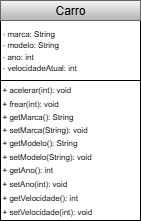

The diagram above was exported from draw.io. Its source (the exported page's mxGraphModel, read from the mxfile embedded in the PNG):
<mxGraphModel dx="406" dy="221" grid="1" gridSize="10" guides="1" tooltips="1" connect="1" arrows="1" fold="1" page="1" pageScale="1" pageWidth="827" pageHeight="1169" math="0" shadow="0">
  <root>
    <mxCell id="0" />
    <mxCell id="1" parent="0" />
    <mxCell id="kSRHzWcBxYUcjmSr1XSx-3" value="&lt;div style=&quot;line-height: 140%;&quot;&gt;- marca: String&lt;div&gt;- modelo: String&lt;/div&gt;&lt;div&gt;- ano: int&lt;/div&gt;&lt;div&gt;- velocidadeAtual: int&lt;/div&gt;&lt;/div&gt;" style="rounded=0;whiteSpace=wrap;html=1;align=left;fontSize=8;" parent="1" vertex="1">
      <mxGeometry x="270" y="90" width="140" height="60" as="geometry" />
    </mxCell>
    <mxCell id="kSRHzWcBxYUcjmSr1XSx-4" value="&lt;div style=&quot;line-height: 110%;&quot;&gt;&lt;font style=&quot;font-size: 8px; line-height: 110%;&quot;&gt;+ acelerar(int): void&lt;/font&gt;&lt;/div&gt;&lt;div style=&quot;line-height: 110%;&quot;&gt;&lt;font style=&quot;font-size: 8px; line-height: 110%;&quot;&gt;+ frear(int): void&lt;/font&gt;&lt;/div&gt;&lt;div style=&quot;line-height: 110%;&quot;&gt;&lt;font style=&quot;font-size: 8px; line-height: 110%;&quot;&gt;+ getMarca(): String&lt;/font&gt;&lt;div&gt;&lt;font style=&quot;font-size: 8px; line-height: 110%;&quot;&gt;+ setMarca(String): void&lt;/font&gt;&lt;/div&gt;&lt;div&gt;&lt;font style=&quot;font-size: 8px; line-height: 110%;&quot;&gt;+ getModelo(): String&lt;/font&gt;&lt;/div&gt;&lt;div&gt;&lt;font style=&quot;font-size: 8px; line-height: 110%;&quot;&gt;+ setModelo(String): void&lt;/font&gt;&lt;/div&gt;&lt;div&gt;&lt;font style=&quot;font-size: 8px; line-height: 140%;&quot;&gt;+ getAno():&amp;nbsp;&lt;/font&gt;&lt;span style=&quot;font-size: 8px; background-color: transparent; color: light-dark(rgb(0, 0, 0), rgb(255, 255, 255));&quot;&gt;int&lt;/span&gt;&lt;/div&gt;&lt;div&gt;&lt;span style=&quot;background-color: transparent; color: light-dark(rgb(0, 0, 0), rgb(255, 255, 255)); font-size: 8px;&quot;&gt;+ setAno(int): void&lt;/span&gt;&lt;/div&gt;&lt;div&gt;&lt;span style=&quot;font-size: 8px; background-color: transparent; color: light-dark(rgb(0, 0, 0), rgb(255, 255, 255));&quot;&gt;+ getVelocidade(): int&lt;/span&gt;&lt;/div&gt;&lt;div&gt;&lt;span style=&quot;font-size: 8px; background-color: transparent; color: light-dark(rgb(0, 0, 0), rgb(255, 255, 255));&quot;&gt;+ setVelocidade(int): void&lt;/span&gt;&lt;/div&gt;&lt;/div&gt;" style="rounded=0;whiteSpace=wrap;html=1;align=left;" parent="1" vertex="1">
      <mxGeometry x="270" y="150" width="140" height="140" as="geometry" />
    </mxCell>
    <mxCell id="kSRHzWcBxYUcjmSr1XSx-5" value="Carro" style="rounded=0;whiteSpace=wrap;html=1;fillColor=#f5f5f5;gradientColor=#b3b3b3;strokeColor=#666666;" parent="1" vertex="1">
      <mxGeometry x="270" y="70" width="140" height="20" as="geometry" />
    </mxCell>
  </root>
</mxGraphModel>